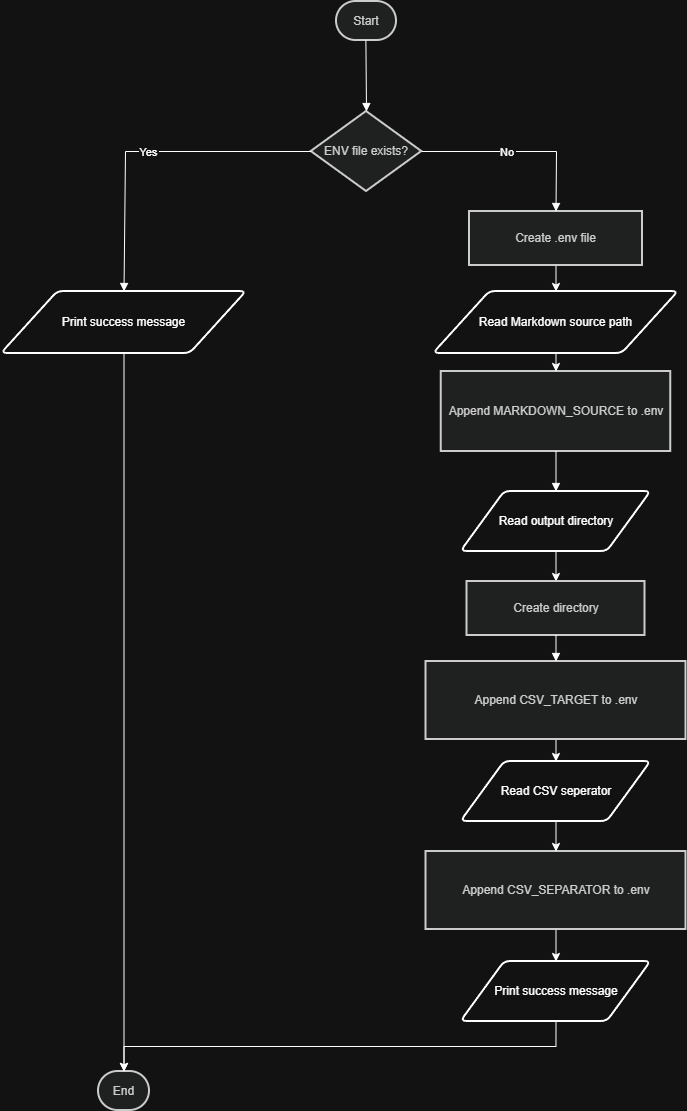

The diagram above was exported from draw.io. Its source (the exported page's mxGraphModel, read from the mxfile embedded in the PNG):
<mxGraphModel dx="1212" dy="911" grid="1" gridSize="10" guides="1" tooltips="1" connect="1" arrows="1" fold="1" page="1" pageScale="1" pageWidth="827" pageHeight="1169" math="0" shadow="0">
  <root>
    <mxCell id="0" />
    <mxCell id="1" parent="0" />
    <mxCell id="zRY8VbXTmPWCpPKiNXwv-35" parent="1" style="rounded=1;whiteSpace=wrap;arcSize=50;strokeWidth=2;fillColor=light-dark(#eeeeee,#1f2020);strokeColor=light-dark(#999999,#cccccc);fontColor=light-dark(#333333,#cccccc);" value="Start" vertex="1">
      <mxGeometry height="39" width="60" x="371" y="10" as="geometry" />
    </mxCell>
    <mxCell id="zRY8VbXTmPWCpPKiNXwv-36" parent="1" style="rhombus;strokeWidth=2;whiteSpace=wrap;fillColor=light-dark(#eeeeee,#1f2020);strokeColor=light-dark(#999999,#cccccc);fontColor=light-dark(#333333,#cccccc);" value="ENV file exists?" vertex="1">
      <mxGeometry height="80" width="110.5" x="345.75" y="120" as="geometry" />
    </mxCell>
    <mxCell id="zRY8VbXTmPWCpPKiNXwv-84" edge="1" parent="1" source="zRY8VbXTmPWCpPKiNXwv-39" style="edgeStyle=orthogonalEdgeStyle;rounded=0;orthogonalLoop=1;jettySize=auto;html=1;exitX=0.5;exitY=1;exitDx=0;exitDy=0;entryX=0.5;entryY=0;entryDx=0;entryDy=0;" target="zRY8VbXTmPWCpPKiNXwv-76">
      <mxGeometry relative="1" as="geometry" />
    </mxCell>
    <mxCell id="zRY8VbXTmPWCpPKiNXwv-39" parent="1" style="whiteSpace=wrap;strokeWidth=2;fillColor=light-dark(#eeeeee,#1f2020);strokeColor=light-dark(#999999,#cccccc);fontColor=light-dark(#333333,#cccccc);" value="Create .env file" vertex="1">
      <mxGeometry height="54" width="173" x="504" y="220" as="geometry" />
    </mxCell>
    <mxCell id="zRY8VbXTmPWCpPKiNXwv-41" parent="1" style="whiteSpace=wrap;strokeWidth=2;fillColor=light-dark(#eeeeee,#1f2020);strokeColor=light-dark(#999999,#cccccc);fontColor=light-dark(#333333,#cccccc);" value="Append MARKDOWN_SOURCE to .env" vertex="1">
      <mxGeometry height="80" width="229.5" x="475.75" y="380" as="geometry" />
    </mxCell>
    <mxCell id="zRY8VbXTmPWCpPKiNXwv-71" edge="1" parent="1" source="zRY8VbXTmPWCpPKiNXwv-75" style="edgeStyle=orthogonalEdgeStyle;rounded=0;orthogonalLoop=1;jettySize=auto;html=1;exitX=0.5;exitY=1;exitDx=0;exitDy=0;entryX=0.5;entryY=0;entryDx=0;entryDy=0;" target="zRY8VbXTmPWCpPKiNXwv-45">
      <mxGeometry relative="1" as="geometry">
        <mxPoint x="590.5" y="794" as="sourcePoint" />
        <mxPoint x="590.5" y="780" as="targetPoint" />
      </mxGeometry>
    </mxCell>
    <mxCell id="zRY8VbXTmPWCpPKiNXwv-45" parent="1" style="whiteSpace=wrap;strokeWidth=2;fillColor=light-dark(#eeeeee,#1f2020);strokeColor=light-dark(#999999,#cccccc);fontColor=light-dark(#333333,#cccccc);" value="Create directory" vertex="1">
      <mxGeometry height="54" width="178" x="501.5" y="590" as="geometry" />
    </mxCell>
    <mxCell id="zRY8VbXTmPWCpPKiNXwv-80" edge="1" parent="1" source="zRY8VbXTmPWCpPKiNXwv-46" style="edgeStyle=orthogonalEdgeStyle;rounded=0;orthogonalLoop=1;jettySize=auto;html=1;exitX=0.5;exitY=1;exitDx=0;exitDy=0;entryX=0.5;entryY=0;entryDx=0;entryDy=0;" target="zRY8VbXTmPWCpPKiNXwv-78">
      <mxGeometry relative="1" as="geometry" />
    </mxCell>
    <mxCell id="zRY8VbXTmPWCpPKiNXwv-46" parent="1" style="whiteSpace=wrap;strokeWidth=2;fillColor=light-dark(#eeeeee,#1f2020);strokeColor=light-dark(#999999,#cccccc);fontColor=light-dark(#333333,#cccccc);" value="Append CSV_TARGET to .env" vertex="1">
      <mxGeometry height="78" width="260" x="460.5" y="670" as="geometry" />
    </mxCell>
    <mxCell id="zRY8VbXTmPWCpPKiNXwv-82" edge="1" parent="1" source="zRY8VbXTmPWCpPKiNXwv-48" style="edgeStyle=orthogonalEdgeStyle;rounded=0;orthogonalLoop=1;jettySize=auto;html=1;exitX=0.5;exitY=1;exitDx=0;exitDy=0;entryX=0.5;entryY=0;entryDx=0;entryDy=0;" target="zRY8VbXTmPWCpPKiNXwv-79">
      <mxGeometry relative="1" as="geometry" />
    </mxCell>
    <mxCell id="zRY8VbXTmPWCpPKiNXwv-48" parent="1" style="whiteSpace=wrap;strokeWidth=2;fillColor=light-dark(#eeeeee,#1f2020);strokeColor=light-dark(#999999,#cccccc);fontColor=light-dark(#333333,#cccccc);" value="Append CSV_SEPARATOR to .env" vertex="1">
      <mxGeometry height="78" width="260" x="460.5" y="860" as="geometry" />
    </mxCell>
    <mxCell id="zRY8VbXTmPWCpPKiNXwv-50" parent="1" style="rounded=1;whiteSpace=wrap;arcSize=50;strokeWidth=2;fillColor=light-dark(#eeeeee,#1f2020);strokeColor=light-dark(#999999,#cccccc);fontColor=light-dark(#333333,#cccccc);" value="End" vertex="1">
      <mxGeometry height="39" width="51" x="133" y="1080" as="geometry" />
    </mxCell>
    <mxCell id="zRY8VbXTmPWCpPKiNXwv-51" edge="1" parent="1" source="zRY8VbXTmPWCpPKiNXwv-35" style="curved=1;startArrow=none;endArrow=block;exitX=0.49;exitY=1;entryX=0.5;entryY=0;" target="zRY8VbXTmPWCpPKiNXwv-36" value="">
      <mxGeometry relative="1" as="geometry">
        <Array as="points" />
      </mxGeometry>
    </mxCell>
    <mxCell id="zRY8VbXTmPWCpPKiNXwv-52" edge="1" parent="1" source="zRY8VbXTmPWCpPKiNXwv-36" style="curved=0;startArrow=none;endArrow=block;exitX=0;exitY=0.5;entryX=0.5;entryY=0;exitDx=0;exitDy=0;rounded=0;entryDx=0;entryDy=0;" target="zRY8VbXTmPWCpPKiNXwv-77" value="Yes">
      <mxGeometry relative="1" as="geometry">
        <Array as="points">
          <mxPoint x="160" y="160" />
        </Array>
        <mxPoint x="158.5" y="350" as="targetPoint" />
      </mxGeometry>
    </mxCell>
    <mxCell id="zRY8VbXTmPWCpPKiNXwv-54" edge="1" parent="1" source="zRY8VbXTmPWCpPKiNXwv-36" style="curved=0;startArrow=none;endArrow=block;exitX=1;exitY=0.5;entryX=0.5;entryY=0;exitDx=0;exitDy=0;rounded=0;" target="zRY8VbXTmPWCpPKiNXwv-39" value="No">
      <mxGeometry relative="1" x="-0.1194" as="geometry">
        <mxPoint as="offset" />
        <Array as="points">
          <mxPoint x="591" y="160" />
        </Array>
      </mxGeometry>
    </mxCell>
    <mxCell id="zRY8VbXTmPWCpPKiNXwv-57" edge="1" parent="1" source="zRY8VbXTmPWCpPKiNXwv-41" style="curved=1;startArrow=none;endArrow=block;exitX=0.5;exitY=1;entryX=0.5;entryY=0;entryDx=0;entryDy=0;" target="zRY8VbXTmPWCpPKiNXwv-75" value="">
      <mxGeometry relative="1" as="geometry">
        <Array as="points" />
        <mxPoint x="590.5" y="740" as="targetPoint" />
      </mxGeometry>
    </mxCell>
    <mxCell id="zRY8VbXTmPWCpPKiNXwv-62" edge="1" parent="1" source="zRY8VbXTmPWCpPKiNXwv-45" style="curved=1;startArrow=none;endArrow=block;exitX=0.5;exitY=1;entryX=0.5;entryY=0;" target="zRY8VbXTmPWCpPKiNXwv-46" value="">
      <mxGeometry relative="1" as="geometry">
        <Array as="points" />
      </mxGeometry>
    </mxCell>
    <mxCell id="zRY8VbXTmPWCpPKiNXwv-67" edge="1" parent="1" source="zRY8VbXTmPWCpPKiNXwv-50" style="endArrow=none;html=1;rounded=0;exitX=0.5;exitY=0;exitDx=0;exitDy=0;entryX=0.5;entryY=1;entryDx=0;entryDy=0;startArrow=classic;startFill=1;" target="zRY8VbXTmPWCpPKiNXwv-77" value="">
      <mxGeometry height="50" relative="1" width="50" as="geometry">
        <mxPoint x="190" y="530" as="sourcePoint" />
        <mxPoint x="159" y="450" as="targetPoint" />
      </mxGeometry>
    </mxCell>
    <mxCell id="zRY8VbXTmPWCpPKiNXwv-75" parent="1" style="shape=parallelogram;html=1;strokeWidth=2;perimeter=parallelogramPerimeter;whiteSpace=wrap;rounded=1;arcSize=12;size=0.23;" value="Read output directory" vertex="1">
      <mxGeometry height="60" width="190" x="495.5" y="500" as="geometry" />
    </mxCell>
    <mxCell id="zRY8VbXTmPWCpPKiNXwv-83" edge="1" parent="1" source="zRY8VbXTmPWCpPKiNXwv-76" style="edgeStyle=orthogonalEdgeStyle;rounded=0;orthogonalLoop=1;jettySize=auto;html=1;exitX=0.5;exitY=1;exitDx=0;exitDy=0;entryX=0.5;entryY=0;entryDx=0;entryDy=0;" target="zRY8VbXTmPWCpPKiNXwv-41">
      <mxGeometry relative="1" as="geometry" />
    </mxCell>
    <mxCell id="zRY8VbXTmPWCpPKiNXwv-76" parent="1" style="shape=parallelogram;html=1;strokeWidth=2;perimeter=parallelogramPerimeter;whiteSpace=wrap;rounded=1;arcSize=12;size=0.23;" value="Read Markdown source path" vertex="1">
      <mxGeometry height="62" width="245" x="468" y="300" as="geometry" />
    </mxCell>
    <mxCell id="zRY8VbXTmPWCpPKiNXwv-77" parent="1" style="shape=parallelogram;html=1;strokeWidth=2;perimeter=parallelogramPerimeter;whiteSpace=wrap;rounded=1;arcSize=12;size=0.23;" value="Print success message" vertex="1">
      <mxGeometry height="62" width="245" x="36" y="300" as="geometry" />
    </mxCell>
    <mxCell id="zRY8VbXTmPWCpPKiNXwv-81" edge="1" parent="1" source="zRY8VbXTmPWCpPKiNXwv-78" style="edgeStyle=orthogonalEdgeStyle;rounded=0;orthogonalLoop=1;jettySize=auto;html=1;exitX=0.5;exitY=1;exitDx=0;exitDy=0;entryX=0.5;entryY=0;entryDx=0;entryDy=0;" target="zRY8VbXTmPWCpPKiNXwv-48">
      <mxGeometry relative="1" as="geometry" />
    </mxCell>
    <mxCell id="zRY8VbXTmPWCpPKiNXwv-78" parent="1" style="shape=parallelogram;html=1;strokeWidth=2;perimeter=parallelogramPerimeter;whiteSpace=wrap;rounded=1;arcSize=12;size=0.23;" value="Read CSV seperator" vertex="1">
      <mxGeometry height="60" width="190" x="495.5" y="770" as="geometry" />
    </mxCell>
    <mxCell id="jgMpACV6BOoabnFpQG-u-1" edge="1" parent="1" source="zRY8VbXTmPWCpPKiNXwv-79" style="edgeStyle=orthogonalEdgeStyle;rounded=0;orthogonalLoop=1;jettySize=auto;html=1;exitX=0.5;exitY=1;exitDx=0;exitDy=0;entryX=0.5;entryY=0;entryDx=0;entryDy=0;" target="zRY8VbXTmPWCpPKiNXwv-50">
      <mxGeometry relative="1" as="geometry" />
    </mxCell>
    <mxCell id="zRY8VbXTmPWCpPKiNXwv-79" parent="1" style="shape=parallelogram;html=1;strokeWidth=2;perimeter=parallelogramPerimeter;whiteSpace=wrap;rounded=1;arcSize=12;size=0.23;" value="Print success message" vertex="1">
      <mxGeometry height="60" width="190" x="495.5" y="970" as="geometry" />
    </mxCell>
  </root>
</mxGraphModel>